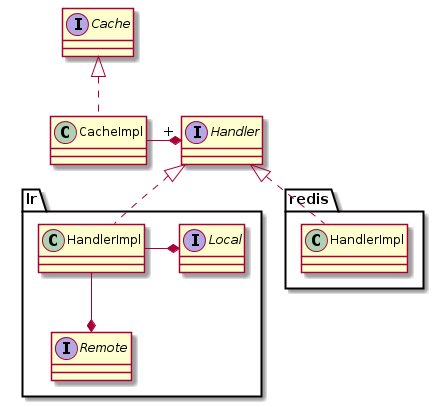

The diagram above was rendered by PlantUML. Its source (embedded in the PNG):
@startuml

interface Cache
interface Handler
class CacheImpl

Cache <|.. CacheImpl
CacheImpl -l-* "+" Handler

package lr{
interface Local
interface Remote
class lr.HandlerImpl

Handler <|.. lr.HandlerImpl
lr.HandlerImpl -l-* Local
lr.HandlerImpl --* Remote
}

package redis{
class redis.HandlerImpl

Handler <|.. redis.HandlerImpl
}

@enduml